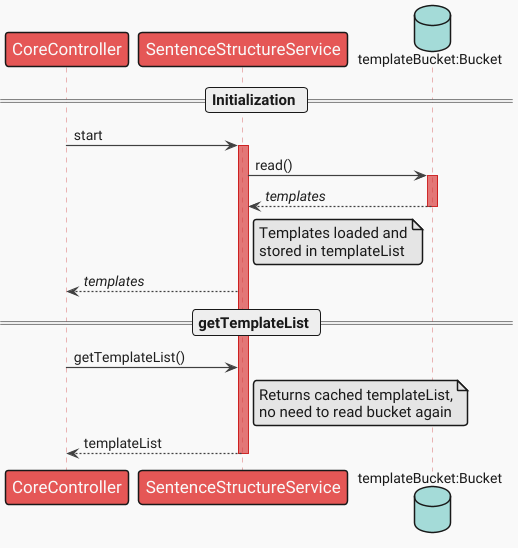

The diagram above was rendered by PlantUML. Its source (embedded in the PNG):
@startuml internalsequencediagram_getTemplateList
!theme mars
skinparam actor{
  style awesome
  FontSize 20
}
skinparam participant{
  FontSize 17
}
skinparam Arrow{
  Color #404040
  FontColor #1f1f1f
  FontSize 14
  Thickness 1.2
}
skinparam Note{
  FontSize 15
}
skinparam sequence{
  DividerFontSize 15
  LifeLineBackgroundColor #d93b3b70
  LifeLineBorderColor #c4000090
}

participant CoreController as C
participant SentenceStructureService as SSS
database "templateBucket:Bucket" as TB

== Initialization ==
C -> SSS : start
activate SSS
SSS -> TB : read()
activate TB
SSS <-- TB : //templates//
deactivate TB
note right of SSS
  Templates loaded and
  stored in templateList
end note
C <-- SSS : //templates//

== getTemplateList ==
C -> SSS : getTemplateList()
note right of SSS
  Returns cached templateList,
  no need to read bucket again
end note
C <-- SSS : templateList
deactivate SSS

@enduml